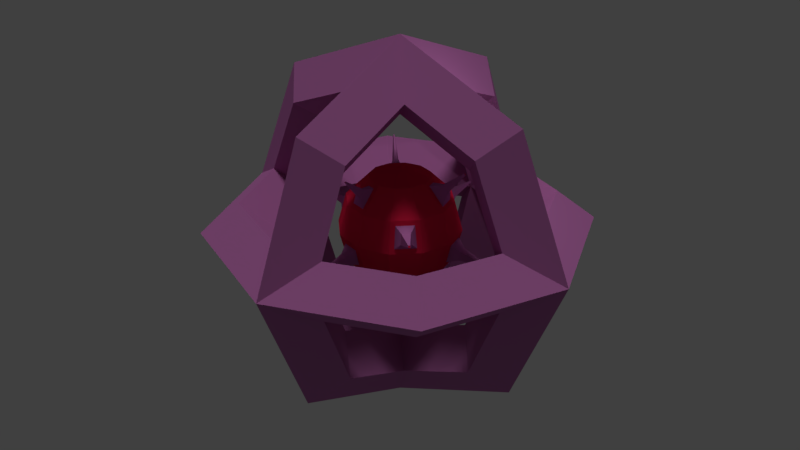 # Source: CoreReactor.blend  (saved by Blender 2.79.0; exported with 4.5.12 LTS)
import bpy
from mathutils import Matrix  # noqa: F401  (used for matrix-valued properties, if any)

bpy.ops.wm.read_factory_settings(use_empty=True)
scene = bpy.context.scene
scene.name = 'Scene'

# ---- collections
col_collection_1 = bpy.data.collections.new('Collection 1'); scene.collection.children.link(col_collection_1)

# ---- materials (node trees are filled in below, after node groups)
mat_material = bpy.data.materials.new('Material')
mat_material.alpha_threshold = 0.0
mat_material.use_transparent_shadow = False
mat_material.diffuse_color = (0.4878, 0.1587, 0.4135, 1.0)
mat_material.roughness = 0.5
mat_material.line_color = (0.0, 0.0, 0.0, 1.0)
mat_material_002 = bpy.data.materials.new('Material.002')
mat_material_002.alpha_threshold = 0.0
mat_material_002.use_transparent_shadow = False
mat_material_002.diffuse_color = (0.8, 0.01744, 0.06586, 1.0)
mat_material_002.roughness = 0.5

# ---- material node trees

# ---- world
world_world = bpy.data.worlds.new('World'); scene.world = world_world
world_world.color = (0.05088, 0.05088, 0.05088)
world_world.use_sun_shadow = False
world_world.sun_shadow_jitter_overblur = 0.0
world_world.cycles.sampling_method = 'MANUAL'

# ---- lights
light_sun = bpy.data.lights.new('Sun', 'SUN')
light_sun.transmission_factor = 0.0
light_sun.angle = 0.1993
light_sun.energy = 1.0
light_sun.shadow_buffer_clip_start = 0.5
light_sun.shadow_soft_size = 0.1
light_sun.shadow_cascade_max_distance = 1000.0
light_lamp = bpy.data.lights.new('Lamp', 'POINT')
light_lamp.transmission_factor = 0.0
light_lamp.cutoff_distance = 30.0
light_lamp.energy = 100.0
light_lamp.shadow_buffer_clip_start = 1.001
light_lamp.shadow_soft_size = 0.1
light_lamp.shadow_maximum_resolution = 0.006
light_lamp.use_absolute_resolution = True

# ---- meshes
me_cube = bpy.data.meshes.new('Cube')
me_cube.from_pydata([(7.249, 2.145e-07, 0.0), (5.799, 2.145e-07, 1.144), (4.349, 2.145e-07, 1.401e-16), (5.799, 2.145e-07, -1.144), (5.125, 5.125, 0.0), (4.1, 4.1, 1.144), (3.075, 3.075, 1.401e-16), (4.1, 4.1, -1.144), (1.092e-06, 7.249, 0.0), (9.83e-07, 5.799, 1.144), (8.736e-07, 4.349, 1.401e-16), (9.83e-07, 5.799, -1.144), (-5.125, 5.125, 0.0), (-4.1, 4.1, 1.144), (-3.075, 3.075, 1.401e-16), (-4.1, 4.1, -1.144), (-7.249, 8.482e-07, 0.0), (-5.799, 7.215e-07, 1.144), (-4.349, 5.947e-07, 1.401e-16), (-5.799, 7.215e-07, -1.144), (-5.125, -5.125, 0.0), (-4.1, -4.1, 1.144), (-3.075, -3.075, 1.401e-16), (-4.1, -4.1, -1.144), (1.092e-06, -7.249, 0.0), (9.83e-07, -5.799, 1.144), (8.736e-07, -4.349, 1.401e-16), (9.83e-07, -5.799, -1.144), (5.125, -5.125, 0.0), (4.1, -4.1, 1.144), (3.075, -3.075, 1.401e-16), (4.1, -4.1, -1.144), (5.799, 1.144, -9.537e-07), (4.349, 0.0, -7.395e-07), (5.799, -1.144, -8.345e-07), (5.125, 0.0, -5.125), (4.1, 1.144, -4.1), (3.075, 0.0, -3.075), (4.1, -1.144, -4.1), (-1.144, -4.1, -4.1), (0.0, -3.075, -3.075), (1.144, -4.1, -4.1), (0.0, -5.125, -5.125), (-1.144, -5.799, -8.345e-07), (1.341e-07, -4.349, -7.395e-07), (1.144, -5.799, -9.537e-07), (1.341e-07, -7.249, -9.584e-07), (-1.144, -4.1, 4.1), (2.384e-07, -3.075, 3.075), (1.144, -4.1, 4.1), (4.768e-07, -5.125, 5.125), (-1.144, 7.215e-07, 5.799), (4.768e-07, 5.947e-07, 4.349), (1.144, 7.215e-07, 5.799), (4.768e-07, 8.482e-07, 7.249), (-1.144, 4.1, 4.1), (2.384e-07, 3.075, 3.075), (1.144, 4.1, 4.1), (4.768e-07, 5.125, 5.125), (-1.144, 5.799, -8.345e-07), (1.341e-07, 4.349, -7.395e-07), (1.144, 5.799, -9.537e-07), (1.341e-07, 7.249, -9.584e-07), (-1.144, 4.1, -4.1), (0.0, 3.075, -3.075), (1.144, 4.1, -4.1), (0.0, 5.125, -5.125), (-1.144, 2.145e-07, -5.799), (0.0, 2.145e-07, -4.349), (1.144, 2.145e-07, -5.799), (0.0, 2.145e-07, -7.249), (7.249, 4.768e-07, -9.584e-07), (4.1, -1.144, 4.1), (3.075, 2.384e-07, 3.075), (4.1, 1.144, 4.1), (5.125, 4.768e-07, 5.125), (-5.96e-07, -1.144, 5.799), (-5.53e-07, 3.099e-07, 4.349), (-7.153e-07, 1.144, 5.799), (-8.065e-07, 3.099e-07, 7.249), (-4.1, -1.144, 4.1), (-3.075, 0.0, 3.075), (-4.1, 1.144, 4.1), (-5.125, 0.0, 5.125), (-5.799, -1.144, -8.345e-07), (-4.349, 0.0, -7.395e-07), (-5.799, 1.144, -9.537e-07), (-7.249, -4.768e-07, -9.584e-07), (-4.1, -1.144, -4.1), (-3.075, -2.384e-07, -3.075), (-4.1, 1.144, -4.1), (-5.125, -4.768e-07, -5.125), (-1.192e-07, -1.144, -5.799), (-1.728e-07, -1.669e-07, -4.349), (-2.384e-07, 1.144, -5.799), (-1.728e-07, -1.669e-07, -7.249), (-1.315e-08, 1.155, 2.0), (0.1568, 1.843, -1.269), (-1.315e-08, 0.0, -2.362), (-1.875e-07, 0.0, 2.362), (0.5773, 0.9999, 2.0), (0.7715, 1.864, 0.8908), (0.8555, 2.009, 0.2638), (0.7857, 1.675, -1.269), (0.4779, 1.141, -1.885), (1.138, 0.48, 1.887), (1.676, 0.7902, 1.267), (2.007, 0.9162, -0.2103), (1.837, 0.8179, -0.9444), (0.9999, 0.5773, -2.0), (1.226, 0.1536, 1.887), (1.846, 0.1536, 1.267), (2.197, 0.2103, -0.2103), (2.0, 0.2103, -0.9444), (1.155, 0.0, -2.0), (0.9999, -0.5773, 2.0), (1.644, -1.153, 0.9783), (1.83, -1.26, 0.1763), (1.462, -1.072, -1.299), (0.9805, -0.7945, -1.855), (0.5773, -0.9999, 2.0), (1.153, -1.644, 0.9783), (1.26, -1.83, 0.1763), (1.072, -1.462, -1.299), (0.7945, -0.9805, -1.855), (-0.1787, -1.238, 1.869), (-0.1787, -1.821, 1.285), (-0.2434, -2.179, -0.2434), (-0.2434, -2.0, -0.9112), (1.897e-08, -1.155, -2.0), (-0.464, -1.161, 1.869), (-0.7558, -1.667, 1.285), (-0.8786, -2.009, -0.2434), (-0.7891, -1.854, -0.9112), (-0.5773, -0.9999, -2.0), (-0.9999, -0.5773, 2.0), (-1.823, -0.8424, 0.9727), (-2.006, -0.9483, 0.1819), (-1.66, -0.7308, -1.299), (-1.178, -0.4524, -1.856), (-1.155, 0.0, 2.0), (-2.0, -0.1819, 0.9727), (-2.212, -0.1819, 0.1819), (-1.803, -0.197, -1.299), (-1.246, -0.197, -1.856), (-0.9822, 0.7764, 1.867), (-1.484, 1.066, 1.287), (-1.816, 1.269, -0.1907), (-1.637, 1.165, -0.9639), (-0.9999, 0.5773, -2.0), (-0.7764, 0.9822, 1.867), (-1.066, 1.484, 1.287), (-1.269, 1.816, -0.1907), (-1.165, 1.637, -0.9639), (-0.5773, 0.9999, -2.0), (0.2638, 2.0, 0.8908), (0.2638, 2.168, 0.2638), (0.1568, 1.227, -1.885), (0.9999, 1.732, 1.155), (1.155, 2.0, -9.591e-08), (8.779e-08, 2.0, 1.155), (1.566e-07, 2.309, -9.591e-08), (0.7291, 2.282, 0.8027), (0.7655, 2.345, 0.5315), (0.5096, 2.341, 0.8027), (0.5096, 2.414, 0.5315), (0.8629, 3.138, 0.9081), (0.8697, 3.15, 0.8572), (0.8217, 3.149, 0.9081), (0.8217, 3.163, 0.8572), (-2.0, 1.155, -9.591e-08), (-1.732, 0.9999, -1.155), (-1.155, 2.0, -9.591e-08), (-0.9999, 1.732, -1.155), (-1.886, 1.67, -0.5268), (-1.815, 1.629, -0.8316), (-1.67, 1.886, -0.5268), (-1.629, 1.815, -0.8316), (-2.452, 2.391, -0.8794), (-2.432, 2.38, -0.9648), (-2.391, 2.452, -0.8794), (-2.38, 2.432, -0.9648), (-0.9999, 0.5773, 2.0), (-1.732, 0.9999, 1.155), (-0.5773, 0.9999, 2.0), (-0.9999, 1.732, 1.155), (-1.236, 1.15, 1.967), (-1.443, 1.27, 1.727), (-1.15, 1.236, 1.967), (-1.27, 1.443, 1.727), (-1.774, 1.756, 2.566), (-1.818, 1.782, 2.515), (-1.756, 1.774, 2.566), (-1.782, 1.818, 2.515), (0.9999, 0.5773, 2.0), (1.732, 0.9999, 1.155), (1.155, 0.0, 2.0), (2.0, 0.0, 1.155), (1.606, 0.4981, 1.961), (1.814, 0.6184, 1.72), (1.64, 0.3716, 1.961), (1.88, 0.3716, 1.72), (2.384, 0.6543, 2.547), (2.432, 0.6819, 2.492), (2.392, 0.6253, 2.547), (2.447, 0.6253, 2.492), (2.0, 1.155, -9.591e-08), (1.732, 0.9999, -1.155), (2.309, 0.0, -9.591e-08), (2.0, 0.0, -1.155), (2.362, 0.8214, -0.489), (2.277, 0.7724, -0.8549), (2.456, 0.4696, -0.489), (2.358, 0.4696, -0.8549), (3.302, 0.9175, -0.8918), (3.287, 0.909, -0.9552), (3.318, 0.8565, -0.8918), (3.301, 0.8565, -0.9552), (0.9999, 1.732, -1.155), (0.5773, 0.9999, -2.0), (-1.315e-08, 2.0, -1.155), (5.338e-08, 1.155, -2.0), (0.6199, 1.748, -1.623), (0.4814, 1.508, -1.9), (0.3369, 1.823, -1.623), (0.3369, 1.546, -1.9), (0.6362, 2.255, -2.312), (0.6069, 2.204, -2.37), (0.5764, 2.271, -2.312), (0.5764, 2.212, -2.37), (-1.732, -0.9999, 1.155), (-2.0, -1.155, -9.591e-08), (-2.0, 0.0, 1.155), (-2.309, 0.0, -9.591e-08), (-2.144, -0.7088, 0.7795), (-2.213, -0.749, 0.4792), (-2.211, -0.458, 0.7795), (-2.291, -0.458, 0.4792), (-3.091, -0.8437, 0.8864), (-3.099, -0.8483, 0.8519), (-3.099, -0.8149, 0.8864), (-3.108, -0.8149, 0.8519), (-1.187e-07, -2.309, -9.591e-08), (-1.187e-07, -2.0, -1.155), (-1.155, -2.0, -9.591e-08), (-0.9999, -1.732, -1.155), (-0.4829, -2.427, -0.5025), (-0.4829, -2.339, -0.8312), (-0.7955, -2.344, -0.5025), (-0.7515, -2.267, -0.8312), (-0.8289, -3.233, -0.8633), (-0.8289, -3.214, -0.9368), (-0.8988, -3.215, -0.8633), (-0.889, -3.198, -0.9368), (-1.732, -0.9999, -1.155), (-0.9999, -0.5773, -2.0), (-2.0, 0.0, -1.155), (-1.155, 0.0, -2.0), (-1.783, -0.6344, -1.633), (-1.519, -0.4819, -1.938), (-1.861, -0.342, -1.633), (-1.556, -0.342, -1.938), (-2.322, -0.6546, -2.375), (-2.267, -0.623, -2.438), (-2.338, -0.5941, -2.375), (-2.275, -0.5941, -2.438), (1.732, -0.9999, -1.155), (0.9999, -0.5773, -2.0), (0.9999, -1.732, -1.155), (0.5773, -0.9999, -2.0), (1.421, -1.263, -1.685), (1.226, -1.15, -1.911), (1.263, -1.421, -1.685), (1.15, -1.226, -1.911), (1.775, -1.746, -2.471), (1.739, -1.726, -2.512), (1.746, -1.775, -2.471), (1.726, -1.739, -2.512), (-1.531e-07, -1.155, 2.0), (-4.985e-08, -2.0, 1.155), (-0.5773, -0.9999, 2.0), (-0.9999, -1.732, 1.155), (-0.3624, -1.573, 1.899), (-0.3624, -1.799, 1.673), (-0.4728, -1.544, 1.899), (-0.5857, -1.739, 1.673), (-0.5875, -2.231, 2.373), (-0.5875, -2.271, 2.333), (-0.6069, -2.226, 2.373), (-0.6267, -2.261, 2.333), (1.732, -0.9999, 1.155), (2.0, -1.155, -9.591e-08), (0.9999, -1.732, 1.155), (1.155, -2.0, -9.591e-08), (1.754, -1.516, 0.8447), (1.844, -1.568, 0.4555), (1.516, -1.754, 0.8447), (1.568, -1.844, 0.4555), (2.433, -2.384, 0.963), (2.452, -2.395, 0.883), (2.384, -2.433, 0.963), (2.395, -2.452, 0.883)], [], [(0, 4, 5, 1), (1, 5, 6, 2), (2, 6, 7, 3), (3, 7, 4, 0), (4, 8, 9, 5), (5, 9, 10, 6), (6, 10, 11, 7), (7, 11, 8, 4), (8, 12, 13, 9), (9, 13, 14, 10), (10, 14, 15, 11), (11, 15, 12, 8), (12, 16, 17, 13), (13, 17, 18, 14), (14, 18, 19, 15), (15, 19, 16, 12), (16, 20, 21, 17), (17, 21, 22, 18), (18, 22, 23, 19), (19, 23, 20, 16), (20, 24, 25, 21), (21, 25, 26, 22), (22, 26, 27, 23), (23, 27, 24, 20), (24, 28, 29, 25), (25, 29, 30, 26), (26, 30, 31, 27), (27, 31, 28, 24), (28, 0, 1, 29), (29, 1, 2, 30), (30, 2, 3, 31), (31, 3, 0, 28), (70, 66, 65, 69), (69, 65, 64, 68), (68, 64, 63, 67), (67, 63, 66, 70), (66, 62, 61, 65), (65, 61, 60, 64), (64, 60, 59, 63), (63, 59, 62, 66), (62, 58, 57, 61), (61, 57, 56, 60), (60, 56, 55, 59), (59, 55, 58, 62), (58, 54, 53, 57), (57, 53, 52, 56), (56, 52, 51, 55), (55, 51, 54, 58), (54, 50, 49, 53), (53, 49, 48, 52), (52, 48, 47, 51), (51, 47, 50, 54), (50, 46, 45, 49), (49, 45, 44, 48), (48, 44, 43, 47), (47, 43, 46, 50), (46, 42, 41, 45), (45, 41, 40, 44), (44, 40, 39, 43), (43, 39, 42, 46), (42, 70, 69, 41), (41, 69, 68, 40), (40, 68, 67, 39), (39, 67, 70, 42), (95, 91, 90, 94), (94, 90, 89, 93), (93, 89, 88, 92), (92, 88, 91, 95), (91, 87, 86, 90), (90, 86, 85, 89), (89, 85, 84, 88), (88, 84, 87, 91), (87, 83, 82, 86), (86, 82, 81, 85), (85, 81, 80, 84), (84, 80, 83, 87), (83, 79, 78, 82), (82, 78, 77, 81), (81, 77, 76, 80), (80, 76, 79, 83), (79, 75, 74, 78), (78, 74, 73, 77), (77, 73, 72, 76), (76, 72, 75, 79), (75, 71, 32, 74), (74, 32, 33, 73), (73, 33, 34, 72), (72, 34, 71, 75), (71, 35, 36, 32), (32, 36, 37, 33), (33, 37, 38, 34), (34, 38, 35, 71), (35, 95, 94, 36), (36, 94, 93, 37), (37, 93, 92, 38), (38, 92, 95, 35), (102, 156, 165, 163), (96, 99, 100), (98, 221, 219), (220, 161, 159, 218), (160, 96, 100, 158), (104, 157, 225, 223), (98, 219, 109), (218, 159, 206, 207), (158, 100, 194, 195), (219, 218, 207, 109), (159, 158, 195, 206), (100, 99, 194), (98, 109, 114), (107, 112, 212, 210), (105, 110, 200, 198), (109, 207, 209, 114), (206, 195, 197, 208), (194, 99, 196), (209, 208, 291, 266), (197, 196, 115, 290), (114, 209, 266, 267), (208, 197, 290, 291), (196, 99, 115), (98, 114, 267), (290, 115, 120, 292), (124, 119, 271, 273), (116, 121, 296, 294), (115, 99, 120), (98, 267, 269), (266, 291, 293, 268), (269, 268, 243, 129), (293, 292, 279, 242), (120, 99, 278), (98, 269, 129), (268, 293, 242, 243), (292, 120, 278, 279), (129, 243, 245, 134), (242, 279, 281, 244), (278, 99, 280), (98, 129, 134), (133, 128, 247, 249), (131, 126, 283, 285), (134, 245, 254, 255), (244, 281, 230, 231), (280, 99, 135), (98, 134, 255), (245, 244, 231, 254), (281, 280, 135, 230), (144, 139, 259, 261), (141, 142, 237, 236), (135, 99, 140), (98, 255, 257), (254, 231, 233, 256), (230, 135, 140, 232), (233, 232, 183, 170), (140, 99, 182), (98, 257, 149), (256, 233, 170, 171), (232, 140, 182, 183), (257, 256, 171, 149), (182, 99, 184), (98, 149, 154), (153, 148, 175, 177), (151, 146, 187, 189), (149, 171, 173, 154), (170, 183, 185, 172), (98, 154, 221), (173, 172, 161, 220), (185, 184, 96, 160), (154, 173, 220, 221), (172, 185, 160, 161), (184, 99, 96), (102, 101, 158, 159), (155, 156, 161, 160), (156, 102, 159, 161), (101, 155, 160, 158), (164, 162, 166, 168), (101, 102, 163, 162), (155, 101, 162, 164), (156, 155, 164, 165), (169, 168, 166, 167), (165, 164, 168, 169), (163, 165, 169, 167), (162, 163, 167, 166), (147, 148, 171, 170), (153, 152, 172, 173), (148, 153, 173, 171), (152, 147, 170, 172), (175, 174, 178, 179), (148, 147, 174, 175), (147, 152, 176, 174), (152, 153, 177, 176), (179, 178, 180, 181), (174, 176, 180, 178), (176, 177, 181, 180), (177, 175, 179, 181), (145, 146, 183, 182), (151, 150, 184, 185), (150, 145, 182, 184), (146, 151, 185, 183), (188, 189, 193, 192), (150, 151, 189, 188), (145, 150, 188, 186), (146, 145, 186, 187), (191, 190, 192, 193), (186, 188, 192, 190), (187, 186, 190, 191), (189, 187, 191, 193), (105, 106, 195, 194), (111, 110, 196, 197), (106, 111, 197, 195), (110, 105, 194, 196), (201, 199, 203, 205), (110, 111, 201, 200), (111, 106, 199, 201), (106, 105, 198, 199), (203, 202, 204, 205), (199, 198, 202, 203), (198, 200, 204, 202), (200, 201, 205, 204), (107, 108, 207, 206), (113, 112, 208, 209), (108, 113, 209, 207), (112, 107, 206, 208), (213, 211, 215, 217), (112, 113, 213, 212), (113, 108, 211, 213), (108, 107, 210, 211), (215, 214, 216, 217), (211, 210, 214, 215), (210, 212, 216, 214), (212, 213, 217, 216), (104, 103, 218, 219), (103, 97, 220, 218), (97, 157, 221, 220), (157, 104, 219, 221), (225, 224, 228, 229), (97, 103, 222, 224), (157, 97, 224, 225), (103, 104, 223, 222), (229, 228, 226, 227), (222, 223, 227, 226), (223, 225, 229, 227), (224, 222, 226, 228), (136, 137, 231, 230), (142, 141, 232, 233), (137, 142, 233, 231), (141, 136, 230, 232), (237, 235, 239, 241), (142, 137, 235, 237), (137, 136, 234, 235), (136, 141, 236, 234), (239, 238, 240, 241), (235, 234, 238, 239), (234, 236, 240, 238), (236, 237, 241, 240), (127, 128, 243, 242), (133, 132, 244, 245), (128, 133, 245, 243), (132, 127, 242, 244), (249, 247, 251, 253), (128, 127, 246, 247), (127, 132, 248, 246), (132, 133, 249, 248), (251, 250, 252, 253), (247, 246, 250, 251), (246, 248, 252, 250), (248, 249, 253, 252), (138, 139, 255, 254), (144, 143, 256, 257), (139, 144, 257, 255), (143, 138, 254, 256), (259, 258, 262, 263), (139, 138, 258, 259), (138, 143, 260, 258), (143, 144, 261, 260), (263, 262, 264, 265), (258, 260, 264, 262), (260, 261, 265, 264), (261, 259, 263, 265), (118, 119, 267, 266), (124, 123, 268, 269), (119, 124, 269, 267), (123, 118, 266, 268), (270, 272, 276, 274), (119, 118, 270, 271), (118, 123, 272, 270), (123, 124, 273, 272), (275, 274, 276, 277), (272, 273, 277, 276), (273, 271, 275, 277), (271, 270, 274, 275), (125, 126, 279, 278), (131, 130, 280, 281), (126, 131, 281, 279), (130, 125, 278, 280), (282, 284, 288, 286), (126, 125, 282, 283), (125, 130, 284, 282), (130, 131, 285, 284), (287, 286, 288, 289), (284, 285, 289, 288), (285, 283, 287, 289), (283, 282, 286, 287), (116, 117, 291, 290), (122, 121, 292, 293), (121, 116, 290, 292), (117, 122, 293, 291), (297, 295, 299, 301), (117, 116, 294, 295), (122, 117, 295, 297), (121, 122, 297, 296), (299, 298, 300, 301), (296, 297, 301, 300), (294, 296, 300, 298), (295, 294, 298, 299)])
me_cube.polygons.foreach_set('material_index', [0, 0, 0, 0, 0, 0, 0, 0, 0, 0, 0, 0, 0, 0, 0, 0, 0, 0, 0, 0, 0, 0, 0, 0, 0, 0, 0, 0, 0, 0, 0, 0, 0, 0, 0, 0, 0, 0, 0, 0, 0, 0, 0, 0, 0, 0, 0, 0, 0, 0, 0, 0, 0, 0, 0, 0, 0, 0, 0, 0, 0, 0, 0, 0, 0, 0, 0, 0, 0, 0, 0, 0, 0, 0, 0, 0, 0, 0, 0, 0, 0, 0, 0, 0, 0, 0, 0, 0, 0, 0, 0, 0, 0, 0, 0, 0, 0, 1, 1, 1, 1, 0, 1, 1, 1, 1, 1, 1, 1, 0, 0, 1, 1, 1, 1, 1, 1, 1, 1, 1, 1, 0, 0, 1, 1, 1, 1, 1, 1, 1, 1, 1, 1, 1, 1, 1, 0, 0, 1, 1, 1, 1, 1, 1, 0, 0, 1, 1, 1, 1, 1, 1, 1, 1, 1, 1, 1, 1, 0, 0, 1, 1, 1, 1, 1, 1, 1, 1, 1, 1, 1, 1, 0, 0, 0, 0, 1, 0, 0, 0, 1, 1, 1, 1, 0, 0, 0, 0, 1, 0, 0, 0, 1, 1, 1, 1, 0, 0, 0, 0, 1, 0, 0, 0, 1, 1, 1, 1, 0, 0, 0, 0, 1, 0, 0, 0, 1, 1, 1, 1, 0, 0, 0, 0, 1, 0, 0, 0, 1, 1, 1, 1, 0, 0, 0, 0, 1, 0, 0, 0, 1, 1, 1, 1, 0, 0, 0, 0, 1, 0, 0, 0, 1, 1, 1, 1, 0, 0, 0, 0, 1, 0, 0, 0, 1, 1, 1, 1, 0, 0, 0, 0, 1, 0, 0, 0, 1, 1, 1, 1, 0, 0, 0, 0, 1, 0, 0, 0, 1, 1, 1, 1, 0, 0, 0, 0, 1, 0, 0, 0, 1, 1, 1, 1, 0, 0, 0, 0, 1, 0, 0, 0])
me_cube.materials.append(mat_material)
me_cube.materials.append(mat_material_002)
me_cube.use_remesh_preserve_volume = False
me_cube.use_remesh_preserve_attributes = False
me_cube.use_mirror_vertex_groups = False
me_cube.update()

# ---- objects
ob_sun = bpy.data.objects.new('Sun', light_sun)
ob_cube = bpy.data.objects.new('Cube', me_cube)
ob_lamp = bpy.data.objects.new('Lamp', light_lamp)

# ---- transforms, parenting, visibility, modifiers, constraints
ob_sun.location = (12.0, 9.543, 21.57)
ob_sun.lineart.crease_threshold = 0.0
ob_cube.location = (0.0, 0.0, 0.0)
ob_cube.lock_rotations_4d = False
ob_cube.empty_display_type = 'ARROWS'
ob_cube.lineart.crease_threshold = 0.0
ob_lamp.location = (4.076, 1.005, 5.904)
ob_lamp.rotation_euler = (0.6503, 0.05522, 1.866)
ob_lamp.lock_rotations_4d = False
ob_lamp.empty_display_type = 'ARROWS'
ob_lamp.color = (0.0, 0.0, 0.0, 0.0)
ob_lamp.lineart.crease_threshold = 0.0

# ---- collection membership
col_collection_1.objects.link(ob_sun)
col_collection_1.objects.link(ob_cube)
col_collection_1.objects.link(ob_lamp)

# ---- scene / render settings (as saved in the file)
scene.frame_start = 1; scene.frame_end = 250; scene.frame_set(1)
scene.render.engine = 'BLENDER_EEVEE_NEXT'
scene.render.resolution_percentage = 50
scene.render.dither_intensity = 0.0
scene.cycles.use_denoising = False
scene.cycles.samples = 128
scene.cycles.sampling_pattern = 'TABULATED_SOBOL'
scene.cycles.use_adaptive_sampling = False
scene.cycles.use_light_tree = False
scene.cycles.blur_glossy = 0.0
scene.cycles.sample_clamp_indirect = 0.0
scene.view_settings.view_transform = 'Standard'
bpy.context.view_layer.update()

# ---- added for rendering (the .blend has no active camera): camera
cam_auto = bpy.data.cameras.new('AutoCamera')
cam_auto.lens = 50.0
cam_auto.sensor_width = 36.0
cam_auto.clip_end = 1000.0
ob_auto_camera = bpy.data.objects.new('AutoCamera', cam_auto)
scene.collection.objects.link(ob_auto_camera)
ob_auto_camera.location = (23.232, -27.8784, 18.5856)
ob_auto_camera.rotation_euler = (1.09748, -7.21219e-08, 0.694738)
scene.camera = ob_auto_camera
bpy.context.view_layer.update()
